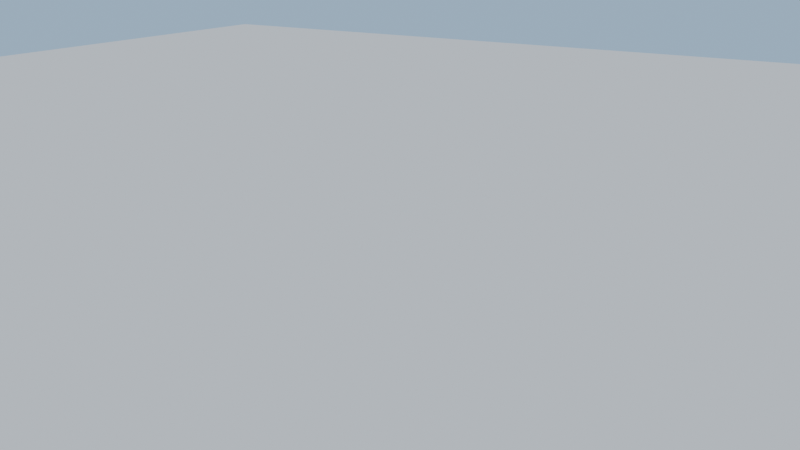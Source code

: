 # Source: poa.blend  (saved by Blender 5.2.44; exported with 4.5.12 LTS)
import bpy
from mathutils import Matrix  # noqa: F401  (used for matrix-valued properties, if any)

bpy.ops.wm.read_factory_settings(use_empty=True)
scene = bpy.context.scene
scene.name = 'Scene'

# ---- collections
col_collection = bpy.data.collections.new('Collection'); scene.collection.children.link(col_collection)

# ---- world
world_world = bpy.data.worlds.new('World'); scene.world = world_world
world_world.use_nodes = True; world_world.node_tree.nodes.clear()
_N = world_world.node_tree.nodes; _L = world_world.node_tree.links
n0 = _N.new('ShaderNodeOutputWorld'); n0.name = 'World Output'; n0.location = (200, 100)
n1 = _N.new('ShaderNodeBackground'); n1.name = 'Background'; n1.location = (-200, 100)
n1.inputs[0].default_value = (0.35, 0.52, 0.72, 1.0)
_L.new(n1.outputs[0], n0.inputs[0])
n0.is_active_output = True
world_world.color = (0.05088, 0.05088, 0.05088)
world_world.sun_shadow_jitter_overblur = 0.0

# ---- cameras
cam_camera = bpy.data.cameras.new('Camera')
cam_camera.clip_end = 5000.0
cam_camera.lens = 42.0
cam_camera.ortho_scale = 7.314

# ---- lights
light_light = bpy.data.lights.new('Light', 'SUN')
light_light.color = (1.0, 0.78, 0.52)
light_light.angle = 0.1993
light_light.energy = 5.0
light_light.shadow_soft_size = 0.1
light_light.shadow_cascade_max_distance = 1000.0

# ---- meshes
me_gasometro_terrain = bpy.data.meshes.new('Gasometro_Terrain')
me_gasometro_terrain.from_pydata([(-500.0, -500.0, 0.0), (0.0, -500.0, 0.0), (500.0, -500.0, 0.0), (-500.0, 0.0, 0.0), (0.0, 0.0, 0.0), (500.0, 0.0, 0.0), (-500.0, 500.0, 0.0), (0.0, 500.0, 0.0), (500.0, 500.0, 0.0)], [], [(0, 1, 4, 3), (1, 2, 5, 4), (3, 4, 7, 6), (4, 5, 8, 7)])
me_gasometro_terrain.update()

# ---- objects
ob_gasometro_terrain = bpy.data.objects.new('Gasometro_Terrain', me_gasometro_terrain)
ob_light = bpy.data.objects.new('Light', light_light)
ob_camera = bpy.data.objects.new('Camera', cam_camera)

# ---- transforms, parenting, visibility, modifiers, constraints
ob_gasometro_terrain.location = (0.0, 0.0, 0.0)
ob_light.location = (-200.0, -100.0, 150.0)
ob_light.rotation_euler = (1.309, 0.1745, -2.007)
ob_light.lock_rotations_4d = False
ob_light.empty_display_type = 'ARROWS'
ob_light.color = (0.0, 0.0, 0.0, 0.0)
ob_light.lineart.crease_threshold = 0.0
ob_camera.location = (-320.0, -220.0, 110.0)
ob_camera.rotation_euler = (1.257, 0.0, -1.012)
ob_camera.lock_rotations_4d = False
ob_camera.empty_display_type = 'ARROWS'
ob_camera.color = (0.0, 0.0, 0.0, 0.0)
ob_camera.display_type = 'WIRE'
ob_camera.lineart.crease_threshold = 0.0

# ---- collection membership
scene.collection.objects.link(ob_gasometro_terrain)
col_collection.objects.link(ob_light)
col_collection.objects.link(ob_camera)

# ---- scene / render settings (as saved in the file)
scene.camera = ob_camera
scene.frame_start = 1; scene.frame_end = 250; scene.frame_set(1)
scene.render.engine = 'BLENDER_EEVEE_NEXT'
scene.render.resolution_x = 960
scene.render.resolution_y = 540
scene.render.bake_bias = 0.0
scene.render.bake_samples = 0
scene.render.compositor_device = 'GPU'
scene.eevee.use_volume_custom_range = False
scene.eevee.fast_gi_thickness_near = 0.1
scene.eevee.fast_gi_thickness_far = 0.0
scene.eevee.ray_tracing_options.screen_trace_thickness = 0.1
bpy.context.view_layer.update()
